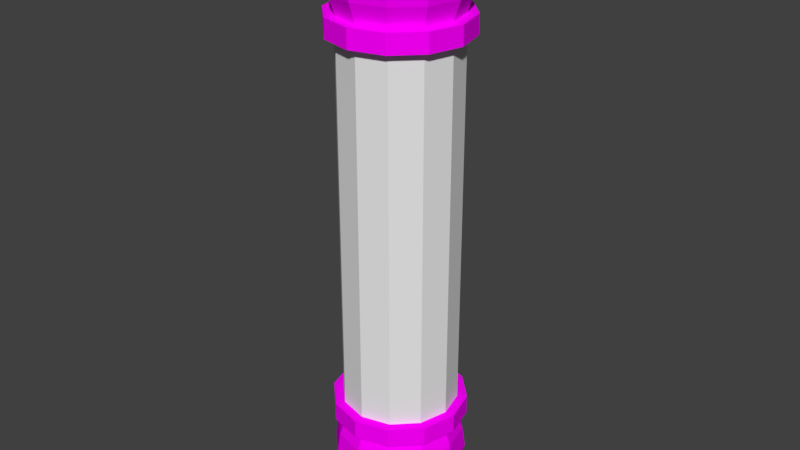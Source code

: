 # Source: barberShopSIgn.blend  (saved by Blender 2.79.0; exported with 4.5.12 LTS)
import bpy
from mathutils import Matrix  # noqa: F401  (used for matrix-valued properties, if any)

bpy.ops.wm.read_factory_settings(use_empty=True)
scene = bpy.context.scene
scene.name = 'Scene'

# ---- collections
col_collection_1 = bpy.data.collections.new('Collection 1'); scene.collection.children.link(col_collection_1)

# ---- images (referenced by path relative to the original .blend; pixels are not part of the script)
import os
ASSET_DIR = os.environ.get("B2B_ASSET_DIR", "")  # directory of the original .blend (textures are referenced by path, not embedded)
HERE = os.path.dirname(os.path.abspath(__file__))  # packed textures are extracted next to this script under _unpacked/

def load_image(name, relpath, width, height, colorspace="sRGB"):
    """Load a texture the original file referenced (path relative to the .blend, or extracted next to this script)."""
    p = next((c for c in (os.path.join(HERE, relpath), os.path.join(ASSET_DIR, relpath)) if relpath and os.path.exists(c)), "")
    if p:
        img = bpy.data.images.load(p, check_existing=True)
        img.name = name
    else:  # same state as the original file: an image datablock whose file is absent (Cycles renders it pink)
        img = bpy.data.images.new(name, width, height)
        img.source = "FILE"
        img.filepath = "//" + (relpath or name)
    img.colorspace_settings.name = colorspace
    return img
img_barbershopsign = load_image('barbershopSign', 'barbershopSign.png', 1024, 1024, 'sRGB')

# ---- materials (node trees are filled in below, after node groups)
mat_barbershopsign = bpy.data.materials.new('barberShopSign')
mat_barbershopsign.alpha_threshold = 0.0
mat_barbershopsign.roughness = 0.5
mat_barbershopsignglass = bpy.data.materials.new('barberShopSignGlass')
mat_barbershopsignglass.alpha_threshold = 0.0
mat_barbershopsignglass.roughness = 0.5

# ---- material node trees
mat_barbershopsign.use_nodes = True; mat_barbershopsign.node_tree.nodes.clear()
_N = mat_barbershopsign.node_tree.nodes; _L = mat_barbershopsign.node_tree.links
n0 = _N.new('ShaderNodeOutputMaterial'); n0.name = 'Material Output'; n0.location = (300, 300)
n1 = _N.new('ShaderNodeBsdfDiffuse'); n1.name = 'Diffuse BSDF'; n1.location = (10, 300)
n2 = _N.new('ShaderNodeTexImage'); n2.name = 'Image Texture'; n2.location = (-180, 300)
n2.width = 140
n2.image = img_barbershopsign
_L.new(n1.outputs[0], n0.inputs[0])
_L.new(n2.outputs[0], n1.inputs[0])
n0.is_active_output = True
mat_barbershopsignglass.use_nodes = True; mat_barbershopsignglass.node_tree.nodes.clear()
_N = mat_barbershopsignglass.node_tree.nodes; _L = mat_barbershopsignglass.node_tree.links
n0 = _N.new('ShaderNodeOutputMaterial'); n0.name = 'Material Output'; n0.location = (300, 300)
n1 = _N.new('ShaderNodeBsdfDiffuse'); n1.name = 'Diffuse BSDF'; n1.location = (10, 300)
_L.new(n1.outputs[0], n0.inputs[0])
n0.is_active_output = True

# ---- world
world_world = bpy.data.worlds.new('World'); scene.world = world_world
world_world.color = (0.05088, 0.05088, 0.05088)
world_world.use_sun_shadow = False
world_world.sun_shadow_jitter_overblur = 0.0
world_world.cycles.sampling_method = 'MANUAL'

# ---- meshes
me_circle = bpy.data.meshes.new('Circle')
me_circle.from_pydata([(0.4271, 0.7397, 0.6684), (1.449e-09, 0.8541, 0.6684), (-0.4271, 0.7397, 0.6684), (-0.7397, 0.4271, 0.6684), (-0.8541, -5.617e-08, 0.6684), (-0.7397, -0.4271, 0.6684), (-0.4271, -0.7397, 0.6684), (-1.275e-07, -0.8541, 0.6684), (0.4271, -0.7397, 0.6684), (0.7397, -0.4271, 0.6684), (0.8541, -4.159e-07, 0.6684), (0.7397, 0.4271, 0.6684), (1.118e-08, -1.267e-07, 2.397), (0.2409, 0.4172, 2.227), (0.4172, 0.2409, 2.227), (0.4817, -2.76e-07, 2.227), (0.4172, -0.2409, 2.227), (0.2409, -0.4172, 2.227), (-6.953e-08, -0.4817, 2.227), (-0.2409, -0.4172, 2.227), (-0.4172, -0.2409, 2.227), (-0.4817, -7.27e-08, 2.227), (-0.4172, 0.2409, 2.227), (-6.596e-09, 0.4817, 2.227), (-0.2409, 0.4172, 2.227), (0.4344, 0.7525, 1.913), (0.7525, 0.4344, 1.913), (0.8689, -3.981e-07, 1.913), (0.7525, -0.4344, 1.913), (0.4344, -0.7525, 1.913), (-1.374e-07, -0.8689, 1.913), (-0.4344, -0.7525, 1.913), (-0.7525, -0.4344, 1.913), (-0.8689, -3.133e-08, 1.913), (-0.7525, 0.4344, 1.913), (-2.387e-08, 0.8689, 1.913), (-0.4344, 0.7525, 1.913), (0.4958, 0.8587, 1.565), (0.8587, 0.4958, 1.565), (0.9915, -4.367e-07, 1.565), (0.8587, -0.4958, 1.565), (0.4958, -0.8587, 1.565), (-1.589e-07, -0.9915, 1.565), (-0.4958, -0.8587, 1.565), (-0.8587, -0.4958, 1.565), (-0.9915, -1.823e-08, 1.565), (-0.8587, 0.4958, 1.565), (-2.935e-08, 0.9915, 1.565), (-0.4958, 0.8587, 1.565), (0.4734, 0.8199, 1.234), (0.8199, 0.4734, 1.234), (0.9468, -4.224e-07, 1.234), (0.8199, -0.4734, 1.234), (0.4734, -0.8199, 1.234), (-1.516e-07, -0.9468, 1.234), (-0.4734, -0.8199, 1.234), (-0.8199, -0.4734, 1.234), (-0.9468, -2.278e-08, 1.234), (-0.8199, 0.4734, 1.234), (-2.791e-08, 0.9468, 1.234), (-0.4734, 0.8199, 1.234), (0.5, 0.866, 0.9472), (0.866, 0.5, 0.9472), (1.0, -4.649e-07, 0.9472), (0.866, -0.5, 0.9472), (0.5, -0.866, 0.9472), (-1.51e-07, -1.0, 0.9472), (-0.5, -0.866, 0.9472), (-0.866, -0.5, 0.9472), (-1.0, -4.371e-08, 0.9472), (-0.866, 0.5, 0.9472), (0.0, 1.0, 0.9472), (-0.5, 0.866, 0.9472), (0.4227, 0.7321, 0.9472), (0.7321, 0.4227, 0.9472), (0.8454, -3.91e-07, 0.9472), (0.7321, -0.4227, 0.9472), (0.4227, -0.7321, 0.9472), (-1.319e-07, -0.8454, 0.9472), (-0.4227, -0.7321, 0.9472), (-0.7321, -0.4227, 0.9472), (-0.8454, -3.417e-08, 0.9472), (-0.7321, 0.4227, 0.9472), (-0.4227, 0.7321, 0.9472), (-2.146e-08, 0.8454, 0.9472), (0.5, 0.866, 0.6684), (0.866, 0.5, 0.6684), (1.0, -4.649e-07, 0.6684), (0.866, -0.5, 0.6684), (0.5, -0.866, 0.6684), (-1.51e-07, -1.0, 0.6684), (-0.5, -0.866, 0.6684), (-0.866, -0.5, 0.6684), (-1.0, -4.371e-08, 0.6684), (-0.866, 0.5, 0.6684), (-0.5, 0.866, 0.6684), (0.0, 1.0, 0.6684), (0.0, 1.0, -4.824), (-0.5, 0.866, -4.824), (-0.866, 0.5, -4.824), (-1.0, -4.371e-08, -4.824), (-0.866, -0.5, -4.824), (-0.5, -0.866, -4.824), (-1.51e-07, -1.0, -4.824), (0.5, -0.866, -4.824), (0.866, -0.5, -4.824), (1.0, -4.649e-07, -4.824), (0.866, 0.5, -4.824), (0.5, 0.866, -4.824), (0.0, 1.0, -5.103), (-0.5, 0.866, -5.103), (-0.866, 0.5, -5.103), (-1.0, -4.371e-08, -5.103), (-0.866, -0.5, -5.103), (-0.5, -0.866, -5.103), (-1.51e-07, -1.0, -5.103), (0.5, -0.866, -5.103), (0.866, -0.5, -5.103), (1.0, -4.649e-07, -5.103), (0.866, 0.5, -5.103), (0.5, 0.866, -5.103), (-2.146e-08, 0.8454, -5.103), (-0.4227, 0.7321, -5.103), (-0.7321, 0.4227, -5.103), (-0.8454, -3.417e-08, -5.103), (-0.7321, -0.4227, -5.103), (-0.4227, -0.7321, -5.103), (-1.319e-07, -0.8454, -5.103), (0.4227, -0.7321, -5.103), (0.7321, -0.4227, -5.103), (0.8454, -3.91e-07, -5.103), (0.7321, 0.4227, -5.103), (0.4227, 0.7321, -5.103), (-0.4734, 0.8199, -5.39), (-2.791e-08, 0.9468, -5.39), (-0.8199, 0.4734, -5.39), (-0.9468, -2.278e-08, -5.39), (-0.8199, -0.4734, -5.39), (-0.4734, -0.8199, -5.39), (-1.516e-07, -0.9468, -5.39), (0.4734, -0.8199, -5.39), (0.8199, -0.4734, -5.39), (0.9468, -4.224e-07, -5.39), (0.8199, 0.4734, -5.39), (0.4734, 0.8199, -5.39), (-0.4958, 0.8587, -5.721), (-2.935e-08, 0.9915, -5.721), (-0.8587, 0.4958, -5.721), (-0.9915, -1.823e-08, -5.721), (-0.8587, -0.4958, -5.721), (-0.4958, -0.8587, -5.721), (-1.589e-07, -0.9915, -5.721), (0.4958, -0.8587, -5.721), (0.8587, -0.4958, -5.721), (0.9915, -4.367e-07, -5.721), (0.8587, 0.4958, -5.721), (0.4958, 0.8587, -5.721), (-0.4344, 0.7525, -6.069), (-2.387e-08, 0.8689, -6.069), (-0.7525, 0.4344, -6.069), (-0.8689, -3.133e-08, -6.069), (-0.7525, -0.4344, -6.069), (-0.4344, -0.7525, -6.069), (-1.374e-07, -0.8689, -6.069), (0.4344, -0.7525, -6.069), (0.7525, -0.4344, -6.069), (0.8689, -3.981e-07, -6.069), (0.7525, 0.4344, -6.069), (0.4344, 0.7525, -6.069), (-0.2409, 0.4172, -6.383), (-6.596e-09, 0.4817, -6.383), (-0.4172, 0.2409, -6.383), (-0.4817, -7.27e-08, -6.383), (-0.4172, -0.2409, -6.383), (-0.2409, -0.4172, -6.383), (-6.953e-08, -0.4817, -6.383), (0.2409, -0.4172, -6.383), (0.4172, -0.2409, -6.383), (0.4817, -2.76e-07, -6.383), (0.4172, 0.2409, -6.383), (0.2409, 0.4172, -6.383), (1.118e-08, -1.267e-07, -6.553), (0.7397, 0.4271, -4.824), (0.8541, -4.159e-07, -4.824), (0.7397, -0.4271, -4.824), (0.4271, -0.7397, -4.824), (-1.275e-07, -0.8541, -4.824), (-0.4271, -0.7397, -4.824), (-0.7397, -0.4271, -4.824), (-0.8541, -5.617e-08, -4.824), (-0.7397, 0.4271, -4.824), (-0.4271, 0.7397, -4.824), (1.449e-09, 0.8541, -4.824), (0.4271, 0.7397, -4.824), (0.6494, 0.375, -4.824), (0.7499, -3.652e-07, -4.824), (0.6494, -0.375, -4.824), (0.375, -0.6494, -4.824), (-1.12e-07, -0.7499, -4.824), (-0.375, -0.6494, -4.824), (-0.6494, -0.375, -4.824), (-0.7499, -4.932e-08, -4.824), (-0.6494, 0.375, -4.824), (-0.375, 0.6494, -4.824), (1.272e-09, 0.7499, -4.824), (0.375, 0.6494, -4.824), (0.6494, 0.375, 0.6684), (0.7499, -3.652e-07, 0.6684), (0.6494, -0.375, 0.6684), (0.375, -0.6494, 0.6684), (-1.12e-07, -0.7499, 0.6684), (-0.375, -0.6494, 0.6684), (-0.6494, -0.375, 0.6684), (-0.7499, -4.932e-08, 0.6684), (-0.6494, 0.375, 0.6684), (-0.375, 0.6494, 0.6684), (1.272e-09, 0.7499, 0.6684), (0.375, 0.6494, 0.6684)], [], [(95, 2, 3, 94), (89, 8, 9, 88), (24, 12, 23), (88, 9, 10, 87), (92, 5, 6, 91), (13, 12, 14), (90, 7, 8, 89), (91, 6, 7, 90), (85, 0, 1, 96), (86, 11, 0, 85), (96, 1, 2, 95), (94, 3, 4, 93), (32, 20, 21, 33), (23, 12, 13), (16, 12, 17), (26, 14, 15, 27), (87, 10, 11, 86), (48, 36, 35, 47), (17, 12, 18), (30, 18, 19, 31), (36, 24, 23, 35), (21, 12, 22), (15, 12, 16), (34, 22, 24, 36), (19, 12, 20), (42, 30, 31, 43), (44, 32, 33, 45), (45, 33, 34, 46), (46, 34, 36, 48), (31, 19, 20, 32), (52, 40, 41, 53), (49, 37, 38, 50), (53, 41, 42, 54), (57, 45, 46, 58), (51, 39, 40, 52), (43, 31, 32, 44), (79, 55, 56, 80), (38, 26, 27, 39), (73, 49, 50, 74), (54, 42, 43, 55), (60, 48, 47, 59), (39, 27, 28, 40), (58, 46, 48, 60), (56, 44, 45, 57), (47, 35, 25, 37), (84, 59, 49, 73), (37, 25, 26, 38), (50, 38, 39, 51), (55, 43, 44, 56), (41, 29, 30, 42), (80, 68, 67, 79), (83, 60, 59, 84), (59, 47, 37, 49), (81, 57, 58, 82), (80, 56, 57, 81), (73, 61, 71, 84), (78, 54, 55, 79), (77, 53, 54, 78), (74, 62, 61, 73), (76, 52, 53, 77), (75, 51, 52, 76), (74, 50, 51, 75), (95, 72, 71, 96), (77, 65, 64, 76), (76, 64, 63, 75), (84, 71, 72, 83), (81, 69, 68, 80), (78, 66, 65, 77), (82, 58, 60, 83), (82, 70, 69, 81), (79, 67, 66, 78), (93, 4, 5, 92), (75, 63, 62, 74), (83, 72, 70, 82), (96, 71, 61, 85), (94, 70, 72, 95), (86, 62, 63, 87), (85, 61, 62, 86), (91, 67, 68, 92), (93, 69, 70, 94), (92, 68, 69, 93), (88, 64, 65, 89), (90, 66, 67, 91), (87, 63, 64, 88), (89, 65, 66, 90), (35, 23, 13, 25), (22, 12, 24), (25, 13, 14, 26), (27, 15, 16, 28), (18, 12, 19), (14, 12, 15), (28, 16, 17, 29), (33, 21, 22, 34), (20, 12, 21), (40, 28, 29, 41), (29, 17, 18, 30), (103, 102, 114, 115), (100, 99, 111, 112), (107, 106, 118, 119), (104, 103, 115, 116), (101, 100, 112, 113), (108, 107, 119, 120), (98, 97, 109, 110), (105, 104, 116, 117), (102, 101, 113, 114), (97, 108, 120, 109), (99, 98, 110, 111), (106, 105, 117, 118), (100, 101, 188, 189), (123, 122, 133, 135), (121, 122, 110, 109), (122, 123, 111, 110), (123, 124, 112, 111), (124, 125, 113, 112), (125, 126, 114, 113), (126, 127, 115, 114), (127, 128, 116, 115), (128, 129, 117, 116), (129, 130, 118, 117), (130, 131, 119, 118), (131, 132, 120, 119), (132, 121, 109, 120), (134, 144, 156, 146), (130, 129, 141, 142), (127, 126, 138, 139), (124, 123, 135, 136), (131, 130, 142, 143), (128, 127, 139, 140), (125, 124, 136, 137), (132, 131, 143, 144), (122, 121, 134, 133), (129, 128, 140, 141), (126, 125, 137, 138), (121, 132, 144, 134), (150, 149, 161, 162), (135, 133, 145, 147), (142, 141, 153, 154), (139, 138, 150, 151), (136, 135, 147, 148), (143, 142, 154, 155), (140, 139, 151, 152), (137, 136, 148, 149), (144, 143, 155, 156), (133, 134, 146, 145), (141, 140, 152, 153), (138, 137, 149, 150), (162, 161, 173, 174), (146, 156, 168, 158), (147, 145, 157, 159), (154, 153, 165, 166), (151, 150, 162, 163), (148, 147, 159, 160), (155, 154, 166, 167), (152, 151, 163, 164), (149, 148, 160, 161), (156, 155, 167, 168), (145, 146, 158, 157), (153, 152, 164, 165), (177, 176, 181), (158, 168, 180, 170), (159, 157, 169, 171), (166, 165, 177, 178), (163, 162, 174, 175), (160, 159, 171, 172), (167, 166, 178, 179), (164, 163, 175, 176), (161, 160, 172, 173), (168, 167, 179, 180), (157, 158, 170, 169), (165, 164, 176, 177), (106, 107, 182, 183), (174, 173, 181), (170, 180, 181), (171, 169, 181), (178, 177, 181), (175, 174, 181), (172, 171, 181), (179, 178, 181), (176, 175, 181), (173, 172, 181), (180, 179, 181), (169, 170, 181), (99, 100, 189, 190), (102, 103, 186, 187), (105, 106, 183, 184), (98, 99, 190, 191), (108, 97, 192, 193), (101, 102, 187, 188), (104, 105, 184, 185), (97, 98, 191, 192), (107, 108, 193, 182), (103, 104, 185, 186), (0, 217, 216, 1), (2, 215, 214, 3), (9, 208, 207, 10), (6, 211, 210, 7), (3, 214, 213, 4), (10, 207, 206, 11), (7, 210, 209, 8), (4, 213, 212, 5), (11, 206, 217, 0), (1, 216, 215, 2), (8, 209, 208, 9), (5, 212, 211, 6), (185, 184, 196, 197), (192, 191, 203, 204), (182, 193, 205, 194), (189, 188, 200, 201), (186, 185, 197, 198), (183, 182, 194, 195), (190, 189, 201, 202), (187, 186, 198, 199), (184, 183, 195, 196), (191, 190, 202, 203), (193, 192, 204, 205), (188, 187, 199, 200), (216, 204, 203, 215), (215, 203, 202, 214), (214, 202, 201, 213), (213, 201, 200, 212), (212, 200, 199, 211), (211, 199, 198, 210), (210, 198, 197, 209), (209, 197, 196, 208), (208, 196, 195, 207), (207, 195, 194, 206), (206, 194, 205, 217), (217, 205, 204, 216), (11, 0, 193, 182), (0, 1, 192, 193), (1, 2, 191, 192), (2, 3, 190, 191), (3, 4, 189, 190), (4, 5, 188, 189), (5, 6, 187, 188), (6, 7, 186, 187), (7, 8, 185, 186), (8, 9, 184, 185), (9, 10, 183, 184), (10, 11, 182, 183)])
me_circle.polygons.foreach_set('material_index', [0, 0, 0, 0, 0, 0, 0, 0, 0, 0, 0, 0, 0, 0, 0, 0, 0, 0, 0, 0, 0, 0, 0, 0, 0, 0, 0, 0, 0, 0, 0, 0, 0, 0, 0, 0, 0, 0, 0, 0, 0, 0, 0, 0, 0, 0, 0, 0, 0, 0, 0, 0, 0, 0, 0, 0, 0, 0, 0, 0, 0, 0, 0, 0, 0, 0, 0, 0, 0, 0, 0, 0, 0, 0, 0, 0, 0, 0, 0, 0, 0, 0, 0, 0, 0, 0, 0, 0, 0, 0, 0, 0, 0, 0, 0, 0, 0, 0, 0, 0, 0, 0, 0, 0, 0, 0, 0, 0, 0, 0, 0, 0, 0, 0, 0, 0, 0, 0, 0, 0, 0, 0, 0, 0, 0, 0, 0, 0, 0, 0, 0, 0, 0, 0, 0, 0, 0, 0, 0, 0, 0, 0, 0, 0, 0, 0, 0, 0, 0, 0, 0, 0, 0, 0, 0, 0, 0, 0, 0, 0, 0, 0, 0, 0, 0, 0, 0, 0, 0, 0, 0, 0, 0, 0, 0, 0, 0, 0, 0, 0, 0, 0, 0, 0, 0, 0, 0, 0, 0, 0, 0, 0, 0, 0, 0, 0, 0, 0, 0, 0, 0, 0, 0, 0, 0, 0, 0, 0, 0, 0, 0, 0, 0, 0, 0, 0, 0, 0, 0, 0, 0, 0, 0, 0, 0, 0, 0, 0, 1, 1, 1, 1, 1, 1, 1, 1, 1, 1, 1, 1])
_uv = me_circle.uv_layers.new(name='UVMap')
_uv.uv.foreach_set('vector', [0.8667, 0.3136, 0.87, 0.3256, 0.8373, 0.3445, 0.8286, 0.3357, 0.9108, 0.4782, 0.9076, 0.4662, 0.9402, 0.4474, 0.949, 0.4562, 0.5948, 0.2168, 0.6188, 0.2705, 0.5723, 0.2305, 0.949, 0.4562, 0.9402, 0.4474, 0.9591, 0.4148, 0.9711, 0.418, 0.8065, 0.418, 0.8185, 0.4148, 0.8373, 0.4474, 0.8286, 0.4562, 0.3213, 0.2558, 0.2523, 0.2743, 0.3005, 0.2301, 0.8667, 0.4782, 0.87, 0.4662, 0.9076, 0.4662, 0.9108, 0.4782, 0.8286, 0.4562, 0.8373, 0.4474, 0.87, 0.4662, 0.8667, 0.4782, 0.949, 0.3357, 0.9402, 0.3445, 0.9076, 0.3256, 0.9108, 0.3136, 0.9711, 0.3739, 0.9591, 0.3771, 0.9402, 0.3445, 0.949, 0.3357, 0.9108, 0.3136, 0.9076, 0.3256, 0.87, 0.3256, 0.8667, 0.3136, 0.8286, 0.3357, 0.8373, 0.3445, 0.8185, 0.3771, 0.8065, 0.3739, 0.6956, 0.1878, 0.6653, 0.2308, 0.6429, 0.2171, 0.6573, 0.1726, 0.5723, 0.2305, 0.6188, 0.2705, 0.555, 0.2549, 0.2504, 0.2125, 0.2523, 0.2743, 0.2248, 0.2179, 0.3313, 0.1832, 0.3005, 0.2301, 0.2761, 0.2164, 0.2898, 0.1684, 0.9711, 0.418, 0.9591, 0.4148, 0.9591, 0.3771, 0.9711, 0.3739, 0.5745, 0.1391, 0.5808, 0.1722, 0.5411, 0.1886, 0.5253, 0.1533, 0.2248, 0.2179, 0.2523, 0.2743, 0.2013, 0.2333, 0.1664, 0.1898, 0.2013, 0.2333, 0.1837, 0.26, 0.1225, 0.227, 0.5808, 0.1722, 0.5948, 0.2168, 0.5723, 0.2305, 0.5411, 0.1886, 0.6429, 0.2171, 0.6188, 0.2705, 0.619, 0.2126, 0.2761, 0.2164, 0.2523, 0.2743, 0.2504, 0.2125, 0.6194, 0.1675, 0.619, 0.2126, 0.5948, 0.2168, 0.5808, 0.1722, 0.6839, 0.2554, 0.6188, 0.2705, 0.6653, 0.2308, 0.1483, 0.1527, 0.1664, 0.1898, 0.1225, 0.227, 0.08719, 0.1847, 0.7109, 0.1551, 0.6956, 0.1878, 0.6573, 0.1726, 0.6656, 0.1412, 0.6656, 0.1412, 0.6573, 0.1726, 0.6194, 0.1675, 0.6207, 0.1355, 0.6207, 0.1355, 0.6194, 0.1675, 0.5808, 0.1722, 0.5745, 0.1391, 0.7377, 0.2168, 0.6839, 0.2554, 0.6653, 0.2308, 0.6956, 0.1878, 0.25, 0.09541, 0.2494, 0.1302, 0.2003, 0.1357, 0.1942, 0.09934, 0.4131, 0.1278, 0.4022, 0.1694, 0.3464, 0.1477, 0.3566, 0.1129, 0.1942, 0.09934, 0.2003, 0.1357, 0.1483, 0.1527, 0.1352, 0.1134, 0.6725, 0.1097, 0.6656, 0.1412, 0.6207, 0.1355, 0.6224, 0.103, 0.3037, 0.1007, 0.2975, 0.1346, 0.2494, 0.1302, 0.25, 0.09541, 0.7625, 0.1772, 0.7377, 0.2168, 0.6956, 0.1878, 0.7109, 0.1551, 0.7804, 0.1033, 0.774, 0.1386, 0.7217, 0.1229, 0.7305, 0.08984, 0.3464, 0.1477, 0.3313, 0.1832, 0.2898, 0.1684, 0.2975, 0.1346, 0.4186, 0.08992, 0.4131, 0.1278, 0.3566, 0.1129, 0.3649, 0.07736, 0.1352, 0.1134, 0.1483, 0.1527, 0.08719, 0.1847, 0.06772, 0.1362, 0.57, 0.1049, 0.5745, 0.1391, 0.5253, 0.1533, 0.5143, 0.1161, 0.2975, 0.1346, 0.2898, 0.1684, 0.2491, 0.1643, 0.2494, 0.1302, 0.6224, 0.103, 0.6207, 0.1355, 0.5745, 0.1391, 0.57, 0.1049, 0.7217, 0.1229, 0.7109, 0.1551, 0.6656, 0.1412, 0.6725, 0.1097, 0.5253, 0.1533, 0.5411, 0.1886, 0.4988, 0.222, 0.4671, 0.1813, 0.5056, 0.07622, 0.5143, 0.1161, 0.4504, 0.1353, 0.4428, 0.09069, 0.4022, 0.1694, 0.3772, 0.2126, 0.3313, 0.1832, 0.3464, 0.1477, 0.3566, 0.1129, 0.3464, 0.1477, 0.2975, 0.1346, 0.3037, 0.1007, 0.774, 0.1386, 0.7625, 0.1772, 0.7109, 0.1551, 0.7217, 0.1229, 0.2003, 0.1357, 0.2082, 0.1708, 0.1664, 0.1898, 0.1483, 0.1527, 0.8461, 0.1747, 0.838, 0.1667, 0.871, 0.1476, 0.8739, 0.1586, 0.5662, 0.06705, 0.57, 0.1049, 0.5143, 0.1161, 0.5056, 0.07622, 0.5143, 0.1161, 0.5253, 0.1533, 0.4671, 0.1813, 0.4504, 0.1353, 0.6793, 0.07575, 0.6725, 0.1097, 0.6224, 0.103, 0.6245, 0.06705, 0.7305, 0.08984, 0.7217, 0.1229, 0.6725, 0.1097, 0.6793, 0.07575, 0.9061, 0.2786, 0.909, 0.2896, 0.871, 0.2896, 0.8739, 0.2786, 0.1244, 0.07116, 0.1352, 0.1134, 0.06772, 0.1362, 0.05788, 0.08893, 0.1887, 0.05914, 0.1942, 0.09934, 0.1352, 0.1134, 0.1244, 0.07116, 0.9339, 0.2625, 0.9419, 0.2705, 0.909, 0.2896, 0.9061, 0.2786, 0.2509, 0.05698, 0.25, 0.09541, 0.1942, 0.09934, 0.1887, 0.05914, 0.3097, 0.06422, 0.3037, 0.1007, 0.25, 0.09541, 0.2509, 0.05698, 0.3649, 0.07736, 0.3566, 0.1129, 0.3037, 0.1007, 0.3097, 0.06422, 0.3333, 0.04491, 0.3333, 2.132e-05, 0.4167, 2.129e-05, 0.4167, 0.04491, 0.9339, 0.1747, 0.9419, 0.1667, 0.9609, 0.1996, 0.95, 0.2025, 0.95, 0.2025, 0.9609, 0.1996, 0.9609, 0.2376, 0.95, 0.2347, 0.8739, 0.2786, 0.871, 0.2896, 0.838, 0.2705, 0.8461, 0.2625, 0.83, 0.2025, 0.819, 0.1996, 0.838, 0.1667, 0.8461, 0.1747, 0.9061, 0.1586, 0.909, 0.1476, 0.9419, 0.1667, 0.9339, 0.1747, 0.6245, 0.06705, 0.6224, 0.103, 0.57, 0.1049, 0.5662, 0.06705, 0.83, 0.2347, 0.819, 0.2376, 0.819, 0.1996, 0.83, 0.2025, 0.8739, 0.1586, 0.871, 0.1476, 0.909, 0.1476, 0.9061, 0.1586, 0.8065, 0.3739, 0.8185, 0.3771, 0.8185, 0.4148, 0.8065, 0.418, 0.95, 0.2347, 0.9609, 0.2376, 0.9419, 0.2705, 0.9339, 0.2625, 0.8461, 0.2625, 0.838, 0.2705, 0.819, 0.2376, 0.83, 0.2347, 0.4167, 0.04491, 0.4167, 2.129e-05, 0.5, 2.126e-05, 0.5, 0.04491, 0.25, 0.04491, 0.25, 2.136e-05, 0.3333, 2.132e-05, 0.3333, 0.04491, 0.5833, 0.04491, 0.5833, 2.122e-05, 0.6667, 2.122e-05, 0.6667, 0.04491, 0.5, 0.04491, 0.5, 2.126e-05, 0.5833, 2.122e-05, 0.5833, 0.04491, 2.125e-05, 0.04491, 2.119e-05, 2.144e-05, 0.08335, 2.141e-05, 0.08335, 0.04491, 0.1667, 0.04491, 0.1667, 2.138e-05, 0.25, 2.136e-05, 0.25, 0.04491, 0.08335, 0.04491, 0.08335, 2.141e-05, 0.1667, 2.138e-05, 0.1667, 0.04491, 0.75, 0.04491, 0.75, 2.12e-05, 0.8333, 2.122e-05, 0.8333, 0.04491, 0.9166, 0.04491, 0.9166, 2.119e-05, 1.0, 2.12e-05, 1.0, 0.04491, 0.6667, 0.04491, 0.6667, 2.122e-05, 0.75, 2.12e-05, 0.75, 0.04491, 0.8333, 0.04491, 0.8333, 2.122e-05, 0.9166, 2.119e-05, 0.9166, 0.04491, 0.5411, 0.1886, 0.5723, 0.2305, 0.555, 0.2549, 0.4988, 0.222, 0.619, 0.2126, 0.6188, 0.2705, 0.5948, 0.2168, 0.3772, 0.2126, 0.3213, 0.2558, 0.3005, 0.2301, 0.3313, 0.1832, 0.2898, 0.1684, 0.2761, 0.2164, 0.2504, 0.2125, 0.2491, 0.1643, 0.2013, 0.2333, 0.2523, 0.2743, 0.1837, 0.26, 0.3005, 0.2301, 0.2523, 0.2743, 0.2761, 0.2164, 0.2491, 0.1643, 0.2504, 0.2125, 0.2248, 0.2179, 0.2082, 0.1708, 0.6573, 0.1726, 0.6429, 0.2171, 0.619, 0.2126, 0.6194, 0.1675, 0.6653, 0.2308, 0.6188, 0.2705, 0.6429, 0.2171, 0.2494, 0.1302, 0.2491, 0.1643, 0.2082, 0.1708, 0.2003, 0.1357, 0.2082, 0.1708, 0.2248, 0.2179, 0.2013, 0.2333, 0.1664, 0.1898, 0.9166, 2.119e-05, 1.0, 2.119e-05, 1.0, 0.04491, 0.9166, 0.04491, 0.1667, 2.154e-05, 0.25, 2.154e-05, 0.25, 0.04491, 0.1667, 0.04491, 0.5833, 2.13e-05, 0.6667, 2.119e-05, 0.6667, 0.04491, 0.5833, 0.04491, 0.8333, 2.119e-05, 0.9166, 2.119e-05, 0.9166, 0.04491, 0.8333, 0.04491, 0.08335, 2.166e-05, 0.1667, 2.154e-05, 0.1667, 0.04491, 0.08335, 0.04491, 0.5, 2.13e-05, 0.5833, 2.13e-05, 0.5833, 0.04491, 0.5, 0.04491, 0.3333, 2.142e-05, 0.4167, 2.142e-05, 0.4167, 0.04491, 0.3333, 0.04491, 0.75, 2.119e-05, 0.8333, 2.119e-05, 0.8333, 0.04491, 0.75, 0.04491, 2.119e-05, 2.19e-05, 0.08335, 2.166e-05, 0.08335, 0.04491, 2.13e-05, 0.04491, 0.4167, 2.142e-05, 0.5, 2.13e-05, 0.5, 0.04491, 0.4167, 0.04491, 0.25, 2.154e-05, 0.3333, 2.142e-05, 0.3333, 0.04491, 0.25, 0.04491, 0.6667, 2.119e-05, 0.75, 2.119e-05, 0.75, 0.04491, 0.6667, 0.04491, 0.804, 0.6093, 0.804, 0.5639, 0.8164, 0.5672, 0.8164, 0.606, 0.6442, 0.9807, 0.5805, 0.9841, 0.5825, 0.9425, 0.6399, 0.9416, 0.8723, 0.7066, 0.8409, 0.7247, 0.8319, 0.7156, 0.869, 0.6942, 0.8409, 0.7247, 0.8228, 0.7561, 0.8104, 0.7528, 0.8319, 0.7156, 0.8228, 0.7561, 0.8228, 0.7923, 0.8104, 0.7956, 0.8104, 0.7528, 0.8228, 0.7923, 0.8409, 0.8237, 0.8319, 0.8328, 0.8104, 0.7956, 0.8409, 0.8237, 0.8723, 0.8418, 0.869, 0.8542, 0.8319, 0.8328, 0.8723, 0.8418, 0.9085, 0.8418, 0.9119, 0.8542, 0.869, 0.8542, 0.9085, 0.8418, 0.9399, 0.8237, 0.949, 0.8328, 0.9119, 0.8542, 0.9399, 0.8237, 0.9581, 0.7923, 0.9704, 0.7956, 0.949, 0.8328, 0.9581, 0.7923, 0.9581, 0.7561, 0.9704, 0.7528, 0.9704, 0.7956, 0.9581, 0.7561, 0.9399, 0.7247, 0.949, 0.7156, 0.9704, 0.7528, 0.9399, 0.7247, 0.9085, 0.7066, 0.9119, 0.6942, 0.949, 0.7156, 0.9085, 0.7066, 0.8723, 0.7066, 0.869, 0.6942, 0.9119, 0.6942, 0.521, 0.9334, 0.4501, 0.9162, 0.4657, 0.865, 0.5309, 0.8921, 0.2674, 0.9771, 0.2066, 0.972, 0.2139, 0.9331, 0.2691, 0.939, 0.08224, 0.9311, 0.01895, 0.8992, 0.03881, 0.8537, 0.102, 0.8908, 0.7036, 0.9681, 0.6442, 0.9807, 0.6399, 0.9416, 0.6942, 0.9314, 0.3258, 0.9755, 0.2674, 0.9771, 0.2691, 0.939, 0.3249, 0.9379, 0.1445, 0.9568, 0.08224, 0.9311, 0.102, 0.8908, 0.1584, 0.9174, 0.7587, 0.9498, 0.7036, 0.9681, 0.6942, 0.9314, 0.7471, 0.9142, 0.3825, 0.9741, 0.3258, 0.9755, 0.3249, 0.9379, 0.385, 0.9348, 0.5805, 0.9841, 0.5138, 0.9775, 0.521, 0.9334, 0.5825, 0.9425, 0.2066, 0.972, 0.1445, 0.9568, 0.1584, 0.9174, 0.2139, 0.9331, 0.8124, 0.9321, 0.7587, 0.9498, 0.7471, 0.9142, 0.8035, 0.8939, 0.5138, 0.9775, 0.4443, 0.9653, 0.4501, 0.9162, 0.521, 0.9334, 0.7886, 0.8524, 0.7336, 0.8796, 0.715, 0.8447, 0.7593, 0.8106, 0.6399, 0.9416, 0.5825, 0.9425, 0.5855, 0.9049, 0.6362, 0.9061, 0.2691, 0.939, 0.2139, 0.9331, 0.2206, 0.898, 0.2699, 0.9036, 0.102, 0.8908, 0.03881, 0.8537, 0.06862, 0.8089, 0.1235, 0.854, 0.6942, 0.9314, 0.6399, 0.9416, 0.6362, 0.9061, 0.6848, 0.8973, 0.3249, 0.9379, 0.2691, 0.939, 0.2699, 0.9036, 0.3219, 0.9007, 0.1584, 0.9174, 0.102, 0.8908, 0.1235, 0.854, 0.1722, 0.8821, 0.7471, 0.9142, 0.6942, 0.9314, 0.6848, 0.8973, 0.7336, 0.8796, 0.385, 0.9348, 0.3249, 0.9379, 0.3219, 0.9007, 0.3827, 0.8906, 0.5825, 0.9425, 0.521, 0.9334, 0.5309, 0.8921, 0.5855, 0.9049, 0.2139, 0.9331, 0.1584, 0.9174, 0.1722, 0.8821, 0.2206, 0.898, 0.8035, 0.8939, 0.7471, 0.9142, 0.7336, 0.8796, 0.7886, 0.8524, 0.7593, 0.8106, 0.715, 0.8447, 0.6794, 0.7995, 0.6983, 0.7715, 0.5309, 0.8921, 0.4657, 0.865, 0.498, 0.8186, 0.5461, 0.8527, 0.6362, 0.9061, 0.5855, 0.9049, 0.5904, 0.8683, 0.6328, 0.8713, 0.2699, 0.9036, 0.2206, 0.898, 0.2275, 0.8635, 0.2693, 0.8679, 0.1235, 0.854, 0.06862, 0.8089, 0.1131, 0.7738, 0.1495, 0.8204, 0.6848, 0.8973, 0.6362, 0.9061, 0.6328, 0.8713, 0.6739, 0.8635, 0.3219, 0.9007, 0.2699, 0.9036, 0.2693, 0.8679, 0.3142, 0.8618, 0.1722, 0.8821, 0.1235, 0.854, 0.1495, 0.8204, 0.1876, 0.8484, 0.7336, 0.8796, 0.6848, 0.8973, 0.6739, 0.8635, 0.715, 0.8447, 0.3827, 0.8906, 0.3219, 0.9007, 0.3142, 0.8618, 0.3666, 0.8418, 0.5855, 0.9049, 0.5309, 0.8921, 0.5461, 0.8527, 0.5904, 0.8683, 0.2206, 0.898, 0.1722, 0.8821, 0.1876, 0.8484, 0.2275, 0.8635, 0.2389, 0.8152, 0.2142, 0.8044, 0.2538, 0.7534, 0.5461, 0.8527, 0.498, 0.8186, 0.5575, 0.7795, 0.5778, 0.8052, 0.6328, 0.8713, 0.5904, 0.8683, 0.6032, 0.8188, 0.6298, 0.822, 0.2693, 0.8679, 0.2275, 0.8635, 0.2389, 0.8152, 0.2656, 0.8167, 0.1495, 0.8204, 0.1131, 0.7738, 0.1817, 0.7534, 0.1938, 0.784, 0.6739, 0.8635, 0.6328, 0.8713, 0.6298, 0.822, 0.6557, 0.8157, 0.3142, 0.8618, 0.2693, 0.8679, 0.2656, 0.8167, 0.2931, 0.808, 0.1876, 0.8484, 0.1495, 0.8204, 0.1938, 0.784, 0.2142, 0.8044, 0.715, 0.8447, 0.6739, 0.8635, 0.6557, 0.8157, 0.6794, 0.7995, 0.3666, 0.8418, 0.3142, 0.8618, 0.2931, 0.808, 0.3194, 0.7866, 0.5904, 0.8683, 0.5461, 0.8527, 0.5778, 0.8052, 0.6032, 0.8188, 0.2275, 0.8635, 0.1876, 0.8484, 0.2142, 0.8044, 0.2389, 0.8152, 0.9733, 0.5639, 0.9733, 0.6093, 0.961, 0.606, 0.961, 0.5672, 0.6983, 0.7715, 0.6794, 0.7995, 0.6263, 0.7587, 0.5778, 0.8052, 0.5575, 0.7795, 0.6263, 0.7587, 0.6298, 0.822, 0.6032, 0.8188, 0.6263, 0.7587, 0.2656, 0.8167, 0.2389, 0.8152, 0.2538, 0.7534, 0.1938, 0.784, 0.1817, 0.7534, 0.2538, 0.7534, 0.6557, 0.8157, 0.6298, 0.822, 0.6263, 0.7587, 0.2931, 0.808, 0.2656, 0.8167, 0.2538, 0.7534, 0.2142, 0.8044, 0.1938, 0.784, 0.2538, 0.7534, 0.6794, 0.7995, 0.6557, 0.8157, 0.6263, 0.7587, 0.3194, 0.7866, 0.2931, 0.808, 0.2538, 0.7534, 0.6032, 0.8188, 0.5778, 0.8052, 0.6263, 0.7587, 0.8267, 0.6486, 0.804, 0.6093, 0.8164, 0.606, 0.8357, 0.6395, 0.8267, 0.5246, 0.866, 0.5019, 0.8693, 0.5143, 0.8357, 0.5337, 0.9507, 0.5246, 0.9733, 0.5639, 0.961, 0.5672, 0.9416, 0.5337, 0.866, 0.6713, 0.8267, 0.6486, 0.8357, 0.6395, 0.8693, 0.6589, 0.9507, 0.6486, 0.9114, 0.6713, 0.908, 0.6589, 0.9416, 0.6395, 0.804, 0.5639, 0.8267, 0.5246, 0.8357, 0.5337, 0.8164, 0.5672, 0.9114, 0.5019, 0.9507, 0.5246, 0.9416, 0.5337, 0.908, 0.5143, 0.9114, 0.6713, 0.866, 0.6713, 0.8693, 0.6589, 0.908, 0.6589, 0.9733, 0.6093, 0.9507, 0.6486, 0.9416, 0.6395, 0.961, 0.606, 0.866, 0.5019, 0.9114, 0.5019, 0.908, 0.5143, 0.8693, 0.5143, 0.9402, 0.3445, 0.934, 0.3508, 0.9053, 0.3342, 0.9076, 0.3256, 0.87, 0.3256, 0.8723, 0.3342, 0.8436, 0.3508, 0.8373, 0.3445, 0.9402, 0.4474, 0.934, 0.4411, 0.9505, 0.4125, 0.9591, 0.4148, 0.8373, 0.4474, 0.8436, 0.4411, 0.8723, 0.4576, 0.87, 0.4662, 0.8373, 0.3445, 0.8436, 0.3508, 0.8271, 0.3794, 0.8185, 0.3771, 0.9591, 0.4148, 0.9505, 0.4125, 0.9505, 0.3794, 0.9591, 0.3771, 0.87, 0.4662, 0.8723, 0.4576, 0.9053, 0.4576, 0.9076, 0.4662, 0.8185, 0.3771, 0.8271, 0.3794, 0.8271, 0.4125, 0.8185, 0.4148, 0.9591, 0.3771, 0.9505, 0.3794, 0.934, 0.3508, 0.9402, 0.3445, 0.9076, 0.3256, 0.9053, 0.3342, 0.8723, 0.3342, 0.87, 0.3256, 0.9076, 0.4662, 0.9053, 0.4576, 0.934, 0.4411, 0.9402, 0.4474, 0.8185, 0.4148, 0.8271, 0.4125, 0.8436, 0.4411, 0.8373, 0.4474, 0.908, 0.5143, 0.9416, 0.5337, 0.9352, 0.5401, 0.9057, 0.5231, 0.908, 0.6589, 0.8693, 0.6589, 0.8717, 0.6501, 0.9057, 0.6501, 0.961, 0.606, 0.9416, 0.6395, 0.9352, 0.6331, 0.9522, 0.6036, 0.8164, 0.606, 0.8164, 0.5672, 0.8252, 0.5696, 0.8252, 0.6036, 0.8693, 0.5143, 0.908, 0.5143, 0.9057, 0.5231, 0.8717, 0.5231, 0.961, 0.5672, 0.961, 0.606, 0.9522, 0.6036, 0.9522, 0.5696, 0.8357, 0.6395, 0.8164, 0.606, 0.8252, 0.6036, 0.8422, 0.6331, 0.8357, 0.5337, 0.8693, 0.5143, 0.8717, 0.5231, 0.8422, 0.5401, 0.9416, 0.5337, 0.961, 0.5672, 0.9522, 0.5696, 0.9352, 0.5401, 0.8693, 0.6589, 0.8357, 0.6395, 0.8422, 0.6331, 0.8717, 0.6501, 0.9416, 0.6395, 0.908, 0.6589, 0.9057, 0.6501, 0.9352, 0.6331, 0.8164, 0.5672, 0.8357, 0.5337, 0.8422, 0.5401, 0.8252, 0.5696, 0.4167, 0.6677, 0.4167, 0.2887, 0.3612, 0.2887, 0.3612, 0.6677, 0.3612, 0.6677, 0.3612, 0.2887, 0.3058, 0.2887, 0.3058, 0.6677, 0.3058, 0.6677, 0.3058, 0.2887, 0.2503, 0.2887, 0.2503, 0.6677, 0.2503, 0.6677, 0.2503, 0.2887, 0.1948, 0.2887, 0.1948, 0.6677, 0.1948, 0.6677, 0.1948, 0.2887, 0.1393, 0.2887, 0.1393, 0.6677, 0.1393, 0.6677, 0.1393, 0.2887, 0.08388, 0.2887, 0.08388, 0.6677, 0.08388, 0.6677, 0.08388, 0.2887, 0.02841, 0.2887, 0.02841, 0.6677, 0.694, 0.6677, 0.694, 0.2887, 0.6386, 0.2887, 0.6386, 0.6677, 0.6386, 0.6677, 0.6386, 0.2887, 0.5831, 0.2887, 0.5831, 0.6677, 0.5831, 0.6677, 0.5831, 0.2887, 0.5276, 0.2887, 0.5276, 0.6677, 0.5276, 0.6677, 0.5276, 0.2887, 0.4722, 0.2887, 0.4722, 0.6677, 0.4722, 0.6677, 0.4722, 0.2887, 0.4167, 0.2887, 0.4167, 0.6677, 0.4025, 0.9999, 0.322, 0.9999, 0.322, 9.887e-05, 0.4025, 9.878e-05, 0.322, 0.9999, 0.2415, 0.9999, 0.2415, 9.904e-05, 0.322, 9.887e-05, 0.2415, 0.9999, 0.1611, 0.9999, 0.1611, 9.922e-05, 0.2415, 9.904e-05, 0.1611, 0.9999, 0.08058, 0.9999, 0.08058, 9.939e-05, 0.1611, 9.922e-05, 0.08058, 0.9999, 0.0001001, 0.9999, 9.826e-05, 9.965e-05, 0.08058, 9.939e-05, 0.9658, 0.9999, 0.8853, 0.9999, 0.8853, 9.835e-05, 0.9658, 9.826e-05, 0.8853, 0.9999, 0.8049, 0.9999, 0.8049, 9.844e-05, 0.8853, 9.835e-05, 0.8049, 0.9999, 0.7244, 0.9999, 0.7244, 9.852e-05, 0.8049, 9.844e-05, 0.7244, 0.9999, 0.6439, 0.9999, 0.6439, 9.852e-05, 0.7244, 9.852e-05, 0.6439, 0.9999, 0.5634, 0.9999, 0.5634, 9.861e-05, 0.6439, 9.852e-05, 0.5634, 0.9999, 0.483, 0.9999, 0.483, 9.87e-05, 0.5634, 9.861e-05, 0.483, 0.9999, 0.4025, 0.9999, 0.4025, 9.878e-05, 0.483, 9.87e-05])
me_circle.materials.append(mat_barbershopsign)
me_circle.materials.append(mat_barbershopsignglass)
me_circle.use_remesh_preserve_volume = False
me_circle.use_remesh_preserve_attributes = False
me_circle.use_mirror_vertex_groups = False
me_circle.use_paint_bone_selection = False
me_circle.use_paint_mask = True
me_circle.update()

# ---- objects
ob_circle = bpy.data.objects.new('Circle', me_circle)

# ---- transforms, parenting, visibility, modifiers, constraints
ob_circle.location = (0.0, 0.0, 3.727)
ob_circle.lineart.crease_threshold = 0.0

# ---- collection membership
col_collection_1.objects.link(ob_circle)

# ---- scene / render settings (as saved in the file)
scene.frame_start = 1; scene.frame_end = 250; scene.frame_set(1)
scene.render.engine = 'CYCLES'
scene.render.resolution_percentage = 50
scene.render.dither_intensity = 0.0
scene.cycles.use_denoising = False
scene.cycles.samples = 128
scene.cycles.sampling_pattern = 'TABULATED_SOBOL'
scene.cycles.use_adaptive_sampling = False
scene.cycles.use_light_tree = False
scene.cycles.blur_glossy = 0.0
scene.cycles.sample_clamp_indirect = 0.0
scene.view_settings.view_transform = 'Standard'
bpy.context.view_layer.update()

# ---- added for rendering (the .blend has no active camera and no usable light): camera, sun
cam_auto = bpy.data.cameras.new('AutoCamera')
cam_auto.lens = 50.0
cam_auto.sensor_width = 36.0
cam_auto.clip_end = 1000.0
ob_auto_camera = bpy.data.objects.new('AutoCamera', cam_auto)
scene.collection.objects.link(ob_auto_camera)
ob_auto_camera.location = (8.68491, -10.4219, 8.59731)
ob_auto_camera.rotation_euler = (1.09748, -7.21219e-08, 0.694738)
scene.camera = ob_auto_camera
light_auto_sun = bpy.data.lights.new('AutoSun', 'SUN')
light_auto_sun.energy = 3.0
light_auto_sun.angle = 0.0523599
ob_auto_sun = bpy.data.objects.new('AutoSun', light_auto_sun)
scene.collection.objects.link(ob_auto_sun)
ob_auto_sun.rotation_euler = (0.872665, 0.174533, 0.523599)
bpy.context.view_layer.update()
